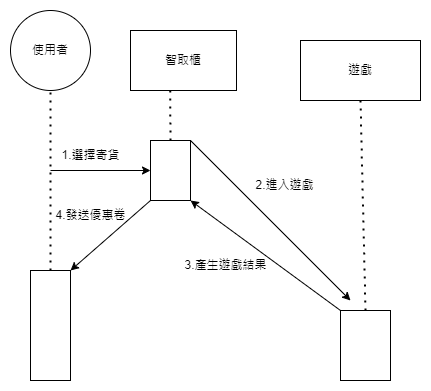

The diagram above was exported from draw.io. Its source (the exported page's mxGraphModel, read from the mxfile embedded in the PNG):
<mxGraphModel dx="1050" dy="541" grid="1" gridSize="10" guides="1" tooltips="1" connect="1" arrows="1" fold="1" page="1" pageScale="1" pageWidth="827" pageHeight="1169" math="0" shadow="0">
  <root>
    <mxCell id="0" />
    <mxCell id="1" parent="0" />
    <mxCell id="QGzlzKi93zT6JSln0f3k-2" value="使用者" style="ellipse;whiteSpace=wrap;html=1;aspect=fixed;" vertex="1" parent="1">
      <mxGeometry x="180" y="90" width="80" height="80" as="geometry" />
    </mxCell>
    <mxCell id="QGzlzKi93zT6JSln0f3k-3" value="" style="endArrow=none;dashed=1;html=1;dashPattern=1 3;strokeWidth=2;rounded=0;entryX=0.5;entryY=1;entryDx=0;entryDy=0;" edge="1" parent="1" source="QGzlzKi93zT6JSln0f3k-4" target="QGzlzKi93zT6JSln0f3k-2">
      <mxGeometry width="50" height="50" relative="1" as="geometry">
        <mxPoint x="220" y="360" as="sourcePoint" />
        <mxPoint x="240" y="190" as="targetPoint" />
      </mxGeometry>
    </mxCell>
    <mxCell id="QGzlzKi93zT6JSln0f3k-4" value="" style="rounded=0;whiteSpace=wrap;html=1;" vertex="1" parent="1">
      <mxGeometry x="200" y="350" width="40" height="110" as="geometry" />
    </mxCell>
    <mxCell id="QGzlzKi93zT6JSln0f3k-5" value="" style="endArrow=classic;html=1;rounded=0;entryX=0;entryY=0.5;entryDx=0;entryDy=0;" edge="1" parent="1" target="QGzlzKi93zT6JSln0f3k-6">
      <mxGeometry width="50" height="50" relative="1" as="geometry">
        <mxPoint x="220" y="250" as="sourcePoint" />
        <mxPoint x="310" y="250" as="targetPoint" />
      </mxGeometry>
    </mxCell>
    <mxCell id="QGzlzKi93zT6JSln0f3k-6" value="" style="rounded=0;whiteSpace=wrap;html=1;" vertex="1" parent="1">
      <mxGeometry x="320" y="220" width="40" height="60" as="geometry" />
    </mxCell>
    <mxCell id="QGzlzKi93zT6JSln0f3k-7" value="" style="endArrow=classic;html=1;rounded=0;exitX=0;exitY=1;exitDx=0;exitDy=0;" edge="1" parent="1" source="QGzlzKi93zT6JSln0f3k-6">
      <mxGeometry width="50" height="50" relative="1" as="geometry">
        <mxPoint x="300" y="300" as="sourcePoint" />
        <mxPoint x="240" y="350" as="targetPoint" />
      </mxGeometry>
    </mxCell>
    <mxCell id="QGzlzKi93zT6JSln0f3k-8" value="" style="endArrow=none;dashed=1;html=1;dashPattern=1 3;strokeWidth=2;rounded=0;exitX=0.5;exitY=0;exitDx=0;exitDy=0;" edge="1" parent="1" source="QGzlzKi93zT6JSln0f3k-6">
      <mxGeometry x="1" y="94" width="50" height="50" relative="1" as="geometry">
        <mxPoint x="339.5" y="210" as="sourcePoint" />
        <mxPoint x="339.5" y="150" as="targetPoint" />
        <mxPoint x="44" y="-80" as="offset" />
      </mxGeometry>
    </mxCell>
    <mxCell id="QGzlzKi93zT6JSln0f3k-9" value="智取櫃" style="rounded=0;whiteSpace=wrap;html=1;" vertex="1" parent="1">
      <mxGeometry x="300" y="110" width="106" height="60" as="geometry" />
    </mxCell>
    <mxCell id="QGzlzKi93zT6JSln0f3k-10" value="" style="endArrow=classic;html=1;rounded=0;entryX=1;entryY=1;entryDx=0;entryDy=0;" edge="1" parent="1" target="QGzlzKi93zT6JSln0f3k-6">
      <mxGeometry width="50" height="50" relative="1" as="geometry">
        <mxPoint x="510" y="390" as="sourcePoint" />
        <mxPoint x="440" y="260" as="targetPoint" />
      </mxGeometry>
    </mxCell>
    <mxCell id="QGzlzKi93zT6JSln0f3k-11" value="" style="rounded=0;whiteSpace=wrap;html=1;" vertex="1" parent="1">
      <mxGeometry x="510" y="390" width="50" height="70" as="geometry" />
    </mxCell>
    <mxCell id="QGzlzKi93zT6JSln0f3k-12" value="" style="endArrow=none;dashed=1;html=1;dashPattern=1 3;strokeWidth=2;rounded=0;exitX=0.5;exitY=0;exitDx=0;exitDy=0;entryX=0.5;entryY=1;entryDx=0;entryDy=0;" edge="1" parent="1" source="QGzlzKi93zT6JSln0f3k-11" target="QGzlzKi93zT6JSln0f3k-13">
      <mxGeometry width="50" height="50" relative="1" as="geometry">
        <mxPoint x="530" y="330" as="sourcePoint" />
        <mxPoint x="540" y="210" as="targetPoint" />
      </mxGeometry>
    </mxCell>
    <mxCell id="QGzlzKi93zT6JSln0f3k-13" value="遊戲" style="rounded=0;whiteSpace=wrap;html=1;" vertex="1" parent="1">
      <mxGeometry x="470" y="120" width="120" height="60" as="geometry" />
    </mxCell>
    <mxCell id="QGzlzKi93zT6JSln0f3k-14" value="1.選擇寄貨" style="text;html=1;align=center;verticalAlign=middle;resizable=0;points=[];autosize=1;strokeColor=none;fillColor=none;" vertex="1" parent="1">
      <mxGeometry x="220" y="220" width="80" height="30" as="geometry" />
    </mxCell>
    <mxCell id="QGzlzKi93zT6JSln0f3k-15" value="2.進入遊戲" style="text;html=1;align=center;verticalAlign=middle;resizable=0;points=[];autosize=1;strokeColor=none;fillColor=none;" vertex="1" parent="1">
      <mxGeometry x="414" y="250" width="80" height="30" as="geometry" />
    </mxCell>
    <mxCell id="QGzlzKi93zT6JSln0f3k-16" value="" style="endArrow=classic;html=1;rounded=0;exitX=1;exitY=0;exitDx=0;exitDy=0;" edge="1" parent="1" source="QGzlzKi93zT6JSln0f3k-6">
      <mxGeometry width="50" height="50" relative="1" as="geometry">
        <mxPoint x="390" y="310" as="sourcePoint" />
        <mxPoint x="520" y="380" as="targetPoint" />
      </mxGeometry>
    </mxCell>
    <mxCell id="QGzlzKi93zT6JSln0f3k-17" value="3.產生遊戲結果" style="text;html=1;align=center;verticalAlign=middle;resizable=0;points=[];autosize=1;strokeColor=none;fillColor=none;" vertex="1" parent="1">
      <mxGeometry x="340" y="330" width="110" height="30" as="geometry" />
    </mxCell>
    <mxCell id="QGzlzKi93zT6JSln0f3k-18" value="4.發送優惠卷" style="text;html=1;align=center;verticalAlign=middle;resizable=0;points=[];autosize=1;strokeColor=none;fillColor=none;" vertex="1" parent="1">
      <mxGeometry x="215" y="280" width="90" height="30" as="geometry" />
    </mxCell>
  </root>
</mxGraphModel>